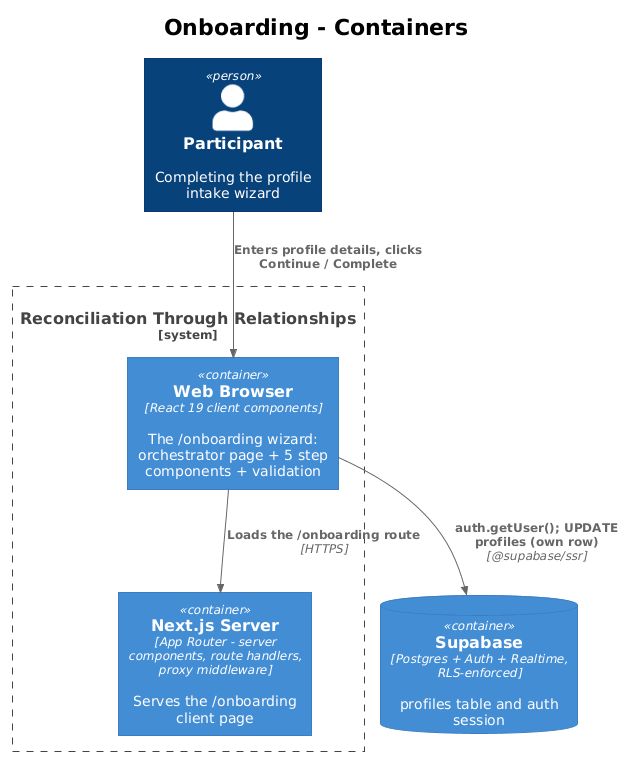

The diagram above was rendered by PlantUML. Its source (embedded in the PNG):
@startuml
!theme plain
!include <C4/C4_Container>
title Onboarding - Containers

Person(participant, "Participant", "Completing the profile intake wizard")

System_Boundary(rtr, "Reconciliation Through Relationships") {
  Container(browser, "Web Browser", "React 19 client components", "The /onboarding wizard: orchestrator page + 5 step components + validation")
  Container(server, "Next.js Server", "App Router - server components, route handlers, proxy middleware", "Serves the /onboarding client page")
}

ContainerDb(supabase, "Supabase", "Postgres + Auth + Realtime, RLS-enforced", "profiles table and auth session")

Rel(participant, browser, "Enters profile details, clicks Continue / Complete")
Rel(browser, server, "Loads the /onboarding route", "HTTPS")
Rel(browser, supabase, "auth.getUser(); UPDATE profiles (own row)", "@supabase/ssr")
@enduml